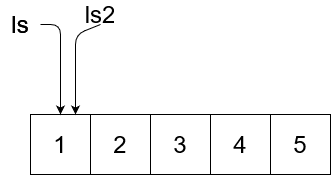

The diagram above was exported from draw.io. Its source (the exported page's mxGraphModel, read from the mxfile embedded in the PNG):
<mxGraphModel dx="581" dy="547" grid="1" gridSize="10" guides="1" tooltips="1" connect="1" arrows="1" fold="1" page="1" pageScale="1" pageWidth="850" pageHeight="1100" math="0" shadow="0">
  <root>
    <mxCell id="0" />
    <mxCell id="1" parent="0" />
    <mxCell id="2" value="" style="rounded=0;whiteSpace=wrap;html=1;fontSize=24;" vertex="1" parent="1">
      <mxGeometry x="490" y="160" width="60" height="60" as="geometry" />
    </mxCell>
    <mxCell id="3" value="&lt;font style=&quot;font-size: 24px&quot;&gt;1&lt;/font&gt;" style="rounded=0;whiteSpace=wrap;html=1;fontSize=24;" vertex="1" parent="1">
      <mxGeometry x="490" y="160" width="60" height="60" as="geometry" />
    </mxCell>
    <mxCell id="4" value="2" style="rounded=0;whiteSpace=wrap;html=1;fontSize=24;" vertex="1" parent="1">
      <mxGeometry x="550" y="160" width="60" height="60" as="geometry" />
    </mxCell>
    <mxCell id="5" value="3" style="rounded=0;whiteSpace=wrap;html=1;fontSize=24;" vertex="1" parent="1">
      <mxGeometry x="610" y="160" width="60" height="60" as="geometry" />
    </mxCell>
    <mxCell id="6" value="4" style="rounded=0;whiteSpace=wrap;html=1;fontSize=24;" vertex="1" parent="1">
      <mxGeometry x="670" y="160" width="60" height="60" as="geometry" />
    </mxCell>
    <mxCell id="7" value="5" style="rounded=0;whiteSpace=wrap;html=1;fontSize=24;" vertex="1" parent="1">
      <mxGeometry x="730" y="160" width="60" height="60" as="geometry" />
    </mxCell>
    <mxCell id="8" value="&lt;font style=&quot;font-size: 24px&quot;&gt;ls&lt;/font&gt;" style="text;html=1;strokeColor=none;fillColor=none;align=center;verticalAlign=middle;whiteSpace=wrap;rounded=0;fontSize=24;" vertex="1" parent="1">
      <mxGeometry x="460" y="60" width="40" height="20" as="geometry" />
    </mxCell>
    <mxCell id="9" value="" style="endArrow=classic;html=1;exitX=1;exitY=0.5;exitDx=0;exitDy=0;entryX=0.5;entryY=0;entryDx=0;entryDy=0;fontSize=24;" edge="1" source="8" target="3" parent="1">
      <mxGeometry width="50" height="50" relative="1" as="geometry">
        <mxPoint x="640" y="210" as="sourcePoint" />
        <mxPoint x="690" y="160" as="targetPoint" />
        <Array as="points">
          <mxPoint x="520" y="70" />
        </Array>
      </mxGeometry>
    </mxCell>
    <mxCell id="10" value="&lt;font style=&quot;font-size: 24px&quot;&gt;ls&lt;/font&gt;" style="text;html=1;strokeColor=none;fillColor=none;align=center;verticalAlign=middle;whiteSpace=wrap;rounded=0;fontSize=24;" vertex="1" parent="1">
      <mxGeometry x="460" y="60" width="40" height="20" as="geometry" />
    </mxCell>
    <mxCell id="11" value="&lt;font style=&quot;font-size: 24px&quot;&gt;ls&lt;/font&gt;2" style="text;html=1;strokeColor=none;fillColor=none;align=center;verticalAlign=middle;whiteSpace=wrap;rounded=0;fontSize=24;" vertex="1" parent="1">
      <mxGeometry x="540" y="50" width="40" height="20" as="geometry" />
    </mxCell>
    <mxCell id="12" value="" style="endArrow=classic;html=1;fontFamily=Helvetica;fontSize=24;exitX=0.5;exitY=1;exitDx=0;exitDy=0;entryX=0.75;entryY=0;entryDx=0;entryDy=0;" edge="1" source="11" target="3" parent="1">
      <mxGeometry width="50" height="50" relative="1" as="geometry">
        <mxPoint x="690" y="160" as="sourcePoint" />
        <mxPoint x="740" y="110" as="targetPoint" />
        <Array as="points">
          <mxPoint x="535" y="80" />
        </Array>
      </mxGeometry>
    </mxCell>
  </root>
</mxGraphModel>